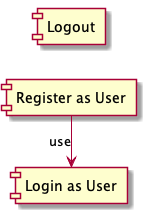

The diagram above was rendered by PlantUML. Its source (embedded in the PNG):
@startuml
   left to right direction
   
   [Logout] as logout
   [Register as User] as register
   [Login as User] as user 

   register -> user: use
@enduml